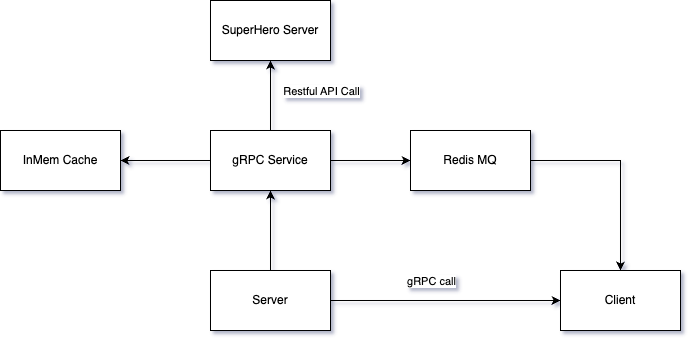

The diagram above was exported from draw.io. Its source (the exported page's mxGraphModel, read from the mxfile embedded in the PNG):
<mxGraphModel dx="2893" dy="1126" grid="1" gridSize="10" guides="1" tooltips="1" connect="1" arrows="1" fold="1" page="1" pageScale="1" pageWidth="827" pageHeight="1169" math="0" shadow="0">
  <root>
    <mxCell id="0" />
    <mxCell id="1" parent="0" />
    <mxCell id="zi404LifP5UFwXcrjXvw-3" value="" style="edgeStyle=orthogonalEdgeStyle;rounded=0;orthogonalLoop=1;jettySize=auto;html=1;" edge="1" parent="1" source="zi404LifP5UFwXcrjXvw-1" target="zi404LifP5UFwXcrjXvw-2">
      <mxGeometry relative="1" as="geometry" />
    </mxCell>
    <mxCell id="zi404LifP5UFwXcrjXvw-5" value="" style="edgeStyle=orthogonalEdgeStyle;rounded=0;orthogonalLoop=1;jettySize=auto;html=1;" edge="1" parent="1" source="zi404LifP5UFwXcrjXvw-1" target="zi404LifP5UFwXcrjXvw-4">
      <mxGeometry relative="1" as="geometry" />
    </mxCell>
    <mxCell id="zi404LifP5UFwXcrjXvw-11" value="gRPC call" style="edgeLabel;html=1;align=center;verticalAlign=middle;resizable=0;points=[];" vertex="1" connectable="0" parent="zi404LifP5UFwXcrjXvw-5">
      <mxGeometry x="-0.1826" y="-3" relative="1" as="geometry">
        <mxPoint x="6" y="-23" as="offset" />
      </mxGeometry>
    </mxCell>
    <mxCell id="zi404LifP5UFwXcrjXvw-1" value="Server" style="rounded=0;whiteSpace=wrap;html=1;" vertex="1" parent="1">
      <mxGeometry x="110" y="400" width="120" height="60" as="geometry" />
    </mxCell>
    <mxCell id="zi404LifP5UFwXcrjXvw-9" value="" style="edgeStyle=orthogonalEdgeStyle;rounded=0;orthogonalLoop=1;jettySize=auto;html=1;" edge="1" parent="1" source="zi404LifP5UFwXcrjXvw-2" target="zi404LifP5UFwXcrjXvw-8">
      <mxGeometry relative="1" as="geometry" />
    </mxCell>
    <mxCell id="zi404LifP5UFwXcrjXvw-10" value="Restful API Call" style="edgeLabel;html=1;align=center;verticalAlign=middle;resizable=0;points=[];" vertex="1" connectable="0" parent="zi404LifP5UFwXcrjXvw-9">
      <mxGeometry x="-0.1087" y="2" relative="1" as="geometry">
        <mxPoint x="52" y="-9" as="offset" />
      </mxGeometry>
    </mxCell>
    <mxCell id="zi404LifP5UFwXcrjXvw-12" style="edgeStyle=orthogonalEdgeStyle;rounded=0;orthogonalLoop=1;jettySize=auto;html=1;entryX=1;entryY=0.5;entryDx=0;entryDy=0;" edge="1" parent="1" source="zi404LifP5UFwXcrjXvw-2" target="zi404LifP5UFwXcrjXvw-6">
      <mxGeometry relative="1" as="geometry" />
    </mxCell>
    <mxCell id="zi404LifP5UFwXcrjXvw-14" value="" style="edgeStyle=orthogonalEdgeStyle;rounded=0;orthogonalLoop=1;jettySize=auto;html=1;" edge="1" parent="1" source="zi404LifP5UFwXcrjXvw-2" target="zi404LifP5UFwXcrjXvw-13">
      <mxGeometry relative="1" as="geometry" />
    </mxCell>
    <mxCell id="zi404LifP5UFwXcrjXvw-2" value="gRPC Service" style="rounded=0;whiteSpace=wrap;html=1;" vertex="1" parent="1">
      <mxGeometry x="110" y="260" width="120" height="60" as="geometry" />
    </mxCell>
    <mxCell id="zi404LifP5UFwXcrjXvw-4" value="Client" style="rounded=0;whiteSpace=wrap;html=1;" vertex="1" parent="1">
      <mxGeometry x="460" y="400" width="120" height="60" as="geometry" />
    </mxCell>
    <mxCell id="zi404LifP5UFwXcrjXvw-6" value="InMem Cache" style="rounded=0;whiteSpace=wrap;html=1;" vertex="1" parent="1">
      <mxGeometry x="-100" y="260" width="120" height="60" as="geometry" />
    </mxCell>
    <mxCell id="zi404LifP5UFwXcrjXvw-8" value="SuperHero Server" style="rounded=0;whiteSpace=wrap;html=1;" vertex="1" parent="1">
      <mxGeometry x="110" y="130" width="120" height="60" as="geometry" />
    </mxCell>
    <mxCell id="zi404LifP5UFwXcrjXvw-15" style="edgeStyle=orthogonalEdgeStyle;rounded=0;orthogonalLoop=1;jettySize=auto;html=1;" edge="1" parent="1" source="zi404LifP5UFwXcrjXvw-13" target="zi404LifP5UFwXcrjXvw-4">
      <mxGeometry relative="1" as="geometry" />
    </mxCell>
    <mxCell id="zi404LifP5UFwXcrjXvw-13" value="Redis MQ" style="rounded=0;whiteSpace=wrap;html=1;" vertex="1" parent="1">
      <mxGeometry x="310" y="260" width="120" height="60" as="geometry" />
    </mxCell>
  </root>
</mxGraphModel>